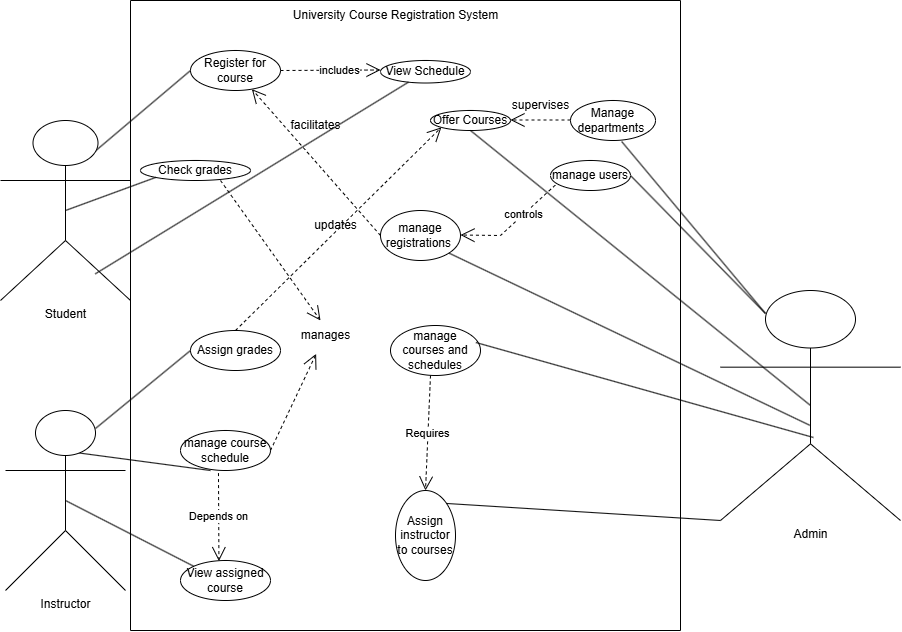

The diagram above was exported from draw.io. Its source (the exported page's mxGraphModel, read from the mxfile embedded in the PNG):
<mxGraphModel dx="1626" dy="1080" grid="1" gridSize="10" guides="1" tooltips="1" connect="1" arrows="1" fold="1" page="0" pageScale="1" pageWidth="850" pageHeight="1100" math="0" shadow="0">
  <root>
    <mxCell id="0" />
    <mxCell id="1" parent="0" />
    <mxCell id="OXMfOB8V55W9lUNfPv4b-2" value="" style="swimlane;startSize=0;fillColor=default;" vertex="1" parent="1">
      <mxGeometry x="110" y="-220" width="550" height="630" as="geometry" />
    </mxCell>
    <mxCell id="OXMfOB8V55W9lUNfPv4b-12" value="Register for course" style="ellipse;whiteSpace=wrap;html=1;" vertex="1" parent="OXMfOB8V55W9lUNfPv4b-2">
      <mxGeometry x="60" y="50" width="90" height="40" as="geometry" />
    </mxCell>
    <mxCell id="OXMfOB8V55W9lUNfPv4b-17" value="View Schedule" style="ellipse;whiteSpace=wrap;html=1;" vertex="1" parent="OXMfOB8V55W9lUNfPv4b-2">
      <mxGeometry x="250" y="60" width="90" height="22.5" as="geometry" />
    </mxCell>
    <mxCell id="OXMfOB8V55W9lUNfPv4b-18" value="Check grades" style="ellipse;whiteSpace=wrap;html=1;" vertex="1" parent="OXMfOB8V55W9lUNfPv4b-2">
      <mxGeometry x="10" y="160" width="110" height="20" as="geometry" />
    </mxCell>
    <mxCell id="OXMfOB8V55W9lUNfPv4b-30" value="includes" style="endArrow=open;endSize=12;dashed=1;html=1;rounded=0;" edge="1" parent="OXMfOB8V55W9lUNfPv4b-2">
      <mxGeometry x="0.1667" width="160" relative="1" as="geometry">
        <mxPoint x="150" y="70" as="sourcePoint" />
        <mxPoint x="250" y="69.5" as="targetPoint" />
        <Array as="points" />
        <mxPoint as="offset" />
      </mxGeometry>
    </mxCell>
    <mxCell id="OXMfOB8V55W9lUNfPv4b-94" value="Offer Courses" style="ellipse;whiteSpace=wrap;html=1;" vertex="1" parent="OXMfOB8V55W9lUNfPv4b-2">
      <mxGeometry x="300" y="110" width="80" height="20" as="geometry" />
    </mxCell>
    <mxCell id="OXMfOB8V55W9lUNfPv4b-95" value="manage registrations&amp;nbsp;" style="ellipse;whiteSpace=wrap;html=1;" vertex="1" parent="OXMfOB8V55W9lUNfPv4b-2">
      <mxGeometry x="250" y="210" width="80" height="50" as="geometry" />
    </mxCell>
    <mxCell id="OXMfOB8V55W9lUNfPv4b-96" style="edgeStyle=orthogonalEdgeStyle;rounded=0;orthogonalLoop=1;jettySize=auto;html=1;exitX=0.5;exitY=1;exitDx=0;exitDy=0;" edge="1" parent="OXMfOB8V55W9lUNfPv4b-2" source="OXMfOB8V55W9lUNfPv4b-94" target="OXMfOB8V55W9lUNfPv4b-94">
      <mxGeometry relative="1" as="geometry" />
    </mxCell>
    <mxCell id="OXMfOB8V55W9lUNfPv4b-97" value="Assign instructor to courses" style="ellipse;whiteSpace=wrap;html=1;direction=south;" vertex="1" parent="OXMfOB8V55W9lUNfPv4b-2">
      <mxGeometry x="265" y="490" width="60" height="90" as="geometry" />
    </mxCell>
    <mxCell id="OXMfOB8V55W9lUNfPv4b-98" value="manage users" style="ellipse;whiteSpace=wrap;html=1;" vertex="1" parent="OXMfOB8V55W9lUNfPv4b-2">
      <mxGeometry x="420" y="160" width="80" height="30" as="geometry" />
    </mxCell>
    <mxCell id="OXMfOB8V55W9lUNfPv4b-99" value="Manage departments&amp;nbsp;" style="ellipse;whiteSpace=wrap;html=1;" vertex="1" parent="OXMfOB8V55W9lUNfPv4b-2">
      <mxGeometry x="440" y="100" width="85" height="40" as="geometry" />
    </mxCell>
    <mxCell id="OXMfOB8V55W9lUNfPv4b-113" value="" style="endArrow=open;endSize=12;dashed=1;html=1;rounded=0;exitX=0.06;exitY=0.82;exitDx=0;exitDy=0;exitPerimeter=0;" edge="1" parent="OXMfOB8V55W9lUNfPv4b-2" source="OXMfOB8V55W9lUNfPv4b-98">
      <mxGeometry x="-0.1111" width="160" relative="1" as="geometry">
        <mxPoint x="420" y="234.5" as="sourcePoint" />
        <mxPoint x="330" y="234.5" as="targetPoint" />
        <Array as="points">
          <mxPoint x="370" y="235" />
        </Array>
        <mxPoint as="offset" />
      </mxGeometry>
    </mxCell>
    <mxCell id="OXMfOB8V55W9lUNfPv4b-115" value="controls" style="edgeLabel;html=1;align=center;verticalAlign=middle;resizable=0;points=[];" vertex="1" connectable="0" parent="OXMfOB8V55W9lUNfPv4b-113">
      <mxGeometry x="-0.2356" y="-1" relative="1" as="geometry">
        <mxPoint as="offset" />
      </mxGeometry>
    </mxCell>
    <mxCell id="OXMfOB8V55W9lUNfPv4b-125" value="" style="endArrow=open;endSize=12;dashed=1;html=1;rounded=0;" edge="1" parent="OXMfOB8V55W9lUNfPv4b-2">
      <mxGeometry y="-60" width="160" relative="1" as="geometry">
        <mxPoint x="440" y="119.5" as="sourcePoint" />
        <mxPoint x="380" y="119.5" as="targetPoint" />
        <Array as="points" />
        <mxPoint as="offset" />
      </mxGeometry>
    </mxCell>
    <mxCell id="OXMfOB8V55W9lUNfPv4b-126" value="supervises" style="text;html=1;align=center;verticalAlign=middle;resizable=0;points=[];autosize=1;strokeColor=none;fillColor=none;" vertex="1" parent="OXMfOB8V55W9lUNfPv4b-2">
      <mxGeometry x="370" y="90" width="80" height="30" as="geometry" />
    </mxCell>
    <mxCell id="OXMfOB8V55W9lUNfPv4b-3" value="University Course Registration System" style="text;html=1;align=center;verticalAlign=middle;resizable=0;points=[];autosize=1;" vertex="1" parent="OXMfOB8V55W9lUNfPv4b-2">
      <mxGeometry x="150" width="230" height="30" as="geometry" />
    </mxCell>
    <mxCell id="OXMfOB8V55W9lUNfPv4b-130" value="manage courses and schedules" style="ellipse;whiteSpace=wrap;html=1;" vertex="1" parent="OXMfOB8V55W9lUNfPv4b-2">
      <mxGeometry x="260" y="325" width="90" height="50" as="geometry" />
    </mxCell>
    <mxCell id="OXMfOB8V55W9lUNfPv4b-144" value="" style="endArrow=open;endSize=12;dashed=1;html=1;rounded=0;exitX=0;exitY=0.5;exitDx=0;exitDy=0;" edge="1" parent="OXMfOB8V55W9lUNfPv4b-2" source="OXMfOB8V55W9lUNfPv4b-95" target="OXMfOB8V55W9lUNfPv4b-12">
      <mxGeometry x="-0.1507" y="-19" width="160" relative="1" as="geometry">
        <mxPoint x="170" y="265" as="sourcePoint" />
        <mxPoint x="210" y="165" as="targetPoint" />
        <mxPoint x="1" as="offset" />
      </mxGeometry>
    </mxCell>
    <mxCell id="OXMfOB8V55W9lUNfPv4b-146" value="Assign grades" style="ellipse;whiteSpace=wrap;html=1;" vertex="1" parent="OXMfOB8V55W9lUNfPv4b-2">
      <mxGeometry x="60" y="330" width="90" height="40" as="geometry" />
    </mxCell>
    <mxCell id="OXMfOB8V55W9lUNfPv4b-147" value="manage course schedule" style="ellipse;whiteSpace=wrap;html=1;" vertex="1" parent="OXMfOB8V55W9lUNfPv4b-2">
      <mxGeometry x="50" y="430" width="90" height="40" as="geometry" />
    </mxCell>
    <mxCell id="OXMfOB8V55W9lUNfPv4b-148" value="View assigned course" style="ellipse;whiteSpace=wrap;html=1;" vertex="1" parent="OXMfOB8V55W9lUNfPv4b-2">
      <mxGeometry x="50" y="560" width="90" height="40" as="geometry" />
    </mxCell>
    <mxCell id="OXMfOB8V55W9lUNfPv4b-149" value="Depends on" style="endArrow=open;endSize=12;dashed=1;html=1;rounded=0;entryX=0.427;entryY=0.015;entryDx=0;entryDy=0;entryPerimeter=0;exitX=0.422;exitY=1.065;exitDx=0;exitDy=0;exitPerimeter=0;" edge="1" parent="OXMfOB8V55W9lUNfPv4b-2" source="OXMfOB8V55W9lUNfPv4b-147" target="OXMfOB8V55W9lUNfPv4b-148">
      <mxGeometry width="160" relative="1" as="geometry">
        <mxPoint x="90" y="510" as="sourcePoint" />
        <mxPoint x="250" y="510" as="targetPoint" />
      </mxGeometry>
    </mxCell>
    <mxCell id="OXMfOB8V55W9lUNfPv4b-161" value="facilitates" style="text;html=1;align=center;verticalAlign=middle;resizable=0;points=[];autosize=1;strokeColor=none;fillColor=none;" vertex="1" parent="OXMfOB8V55W9lUNfPv4b-2">
      <mxGeometry x="150" y="110" width="70" height="30" as="geometry" />
    </mxCell>
    <mxCell id="OXMfOB8V55W9lUNfPv4b-165" value="" style="endArrow=open;endSize=12;dashed=1;html=1;rounded=0;exitX=0.5;exitY=0;exitDx=0;exitDy=0;entryX=0;entryY=1;entryDx=0;entryDy=0;" edge="1" parent="OXMfOB8V55W9lUNfPv4b-2" source="OXMfOB8V55W9lUNfPv4b-146" target="OXMfOB8V55W9lUNfPv4b-94">
      <mxGeometry x="-0.1507" y="-19" width="160" relative="1" as="geometry">
        <mxPoint x="279" y="396" as="sourcePoint" />
        <mxPoint x="150" y="250" as="targetPoint" />
        <mxPoint x="1" as="offset" />
      </mxGeometry>
    </mxCell>
    <mxCell id="OXMfOB8V55W9lUNfPv4b-167" value="updates" style="text;html=1;align=center;verticalAlign=middle;resizable=0;points=[];autosize=1;strokeColor=none;fillColor=none;rotation=0;" vertex="1" parent="OXMfOB8V55W9lUNfPv4b-2">
      <mxGeometry x="170" y="210" width="70" height="30" as="geometry" />
    </mxCell>
    <mxCell id="OXMfOB8V55W9lUNfPv4b-181" value="" style="endArrow=open;endSize=12;dashed=1;html=1;rounded=0;" edge="1" parent="OXMfOB8V55W9lUNfPv4b-2">
      <mxGeometry width="160" relative="1" as="geometry">
        <mxPoint x="90" y="180" as="sourcePoint" />
        <mxPoint x="190" y="320" as="targetPoint" />
      </mxGeometry>
    </mxCell>
    <mxCell id="OXMfOB8V55W9lUNfPv4b-180" value="" style="endArrow=open;endSize=12;dashed=1;html=1;rounded=0;entryX=0.366;entryY=1.113;entryDx=0;entryDy=0;entryPerimeter=0;" edge="1" parent="OXMfOB8V55W9lUNfPv4b-2" target="OXMfOB8V55W9lUNfPv4b-182">
      <mxGeometry width="160" relative="1" as="geometry">
        <mxPoint x="140" y="450" as="sourcePoint" />
        <mxPoint x="180" y="360" as="targetPoint" />
      </mxGeometry>
    </mxCell>
    <mxCell id="OXMfOB8V55W9lUNfPv4b-182" value="manages" style="text;html=1;align=center;verticalAlign=middle;resizable=0;points=[];autosize=1;strokeColor=none;fillColor=none;" vertex="1" parent="OXMfOB8V55W9lUNfPv4b-2">
      <mxGeometry x="160" y="320" width="70" height="30" as="geometry" />
    </mxCell>
    <mxCell id="OXMfOB8V55W9lUNfPv4b-186" value="" style="endArrow=none;html=1;rounded=0;" edge="1" parent="OXMfOB8V55W9lUNfPv4b-2">
      <mxGeometry relative="1" as="geometry">
        <mxPoint x="-70" y="450" as="sourcePoint" />
        <mxPoint x="80" y="470" as="targetPoint" />
      </mxGeometry>
    </mxCell>
    <mxCell id="OXMfOB8V55W9lUNfPv4b-192" value="Requires" style="endArrow=open;endSize=12;dashed=1;html=1;rounded=0;entryX=0;entryY=0.5;entryDx=0;entryDy=0;" edge="1" parent="OXMfOB8V55W9lUNfPv4b-2" target="OXMfOB8V55W9lUNfPv4b-97">
      <mxGeometry width="160" relative="1" as="geometry">
        <mxPoint x="300" y="375" as="sourcePoint" />
        <mxPoint x="330" y="445" as="targetPoint" />
      </mxGeometry>
    </mxCell>
    <mxCell id="OXMfOB8V55W9lUNfPv4b-9" value="Admin" style="shape=umlActor;verticalLabelPosition=bottom;verticalAlign=top;html=1;outlineConnect=0;" vertex="1" parent="1">
      <mxGeometry x="700" y="70" width="180" height="230" as="geometry" />
    </mxCell>
    <mxCell id="OXMfOB8V55W9lUNfPv4b-11" value="Instructor" style="shape=umlActor;verticalLabelPosition=bottom;verticalAlign=top;html=1;outlineConnect=0;" vertex="1" parent="1">
      <mxGeometry x="-15" y="190" width="120" height="180" as="geometry" />
    </mxCell>
    <mxCell id="OXMfOB8V55W9lUNfPv4b-83" value="" style="endArrow=none;html=1;rounded=0;exitX=0.729;exitY=0.852;exitDx=0;exitDy=0;exitPerimeter=0;" edge="1" parent="1" source="OXMfOB8V55W9lUNfPv4b-8" target="OXMfOB8V55W9lUNfPv4b-17">
      <mxGeometry relative="1" as="geometry">
        <mxPoint x="280" y="140" as="sourcePoint" />
        <mxPoint x="440" y="140" as="targetPoint" />
      </mxGeometry>
    </mxCell>
    <mxCell id="OXMfOB8V55W9lUNfPv4b-93" value="" style="endArrow=none;html=1;rounded=0;entryX=0;entryY=0.5;entryDx=0;entryDy=0;exitX=0.732;exitY=0.168;exitDx=0;exitDy=0;exitPerimeter=0;" edge="1" parent="1" source="OXMfOB8V55W9lUNfPv4b-8" target="OXMfOB8V55W9lUNfPv4b-12">
      <mxGeometry relative="1" as="geometry">
        <mxPoint x="90" y="120" as="sourcePoint" />
        <mxPoint x="200" y="90" as="targetPoint" />
      </mxGeometry>
    </mxCell>
    <mxCell id="OXMfOB8V55W9lUNfPv4b-8" value="Student" style="shape=umlActor;verticalLabelPosition=bottom;verticalAlign=top;html=1;outlineConnect=0;" vertex="1" parent="1">
      <mxGeometry x="-20" y="-100" width="130" height="180" as="geometry" />
    </mxCell>
    <mxCell id="OXMfOB8V55W9lUNfPv4b-122" value="" style="endArrow=none;html=1;rounded=0;exitX=0.602;exitY=1.025;exitDx=0;exitDy=0;exitPerimeter=0;entryX=0.25;entryY=0.1;entryDx=0;entryDy=0;entryPerimeter=0;" edge="1" parent="1" source="OXMfOB8V55W9lUNfPv4b-99" target="OXMfOB8V55W9lUNfPv4b-9">
      <mxGeometry relative="1" as="geometry">
        <mxPoint x="680" y="105" as="sourcePoint" />
        <mxPoint x="740" y="135" as="targetPoint" />
      </mxGeometry>
    </mxCell>
    <mxCell id="OXMfOB8V55W9lUNfPv4b-108" value="" style="endArrow=none;html=1;rounded=0;exitX=1;exitY=1;exitDx=0;exitDy=0;entryX=0.496;entryY=0.586;entryDx=0;entryDy=0;entryPerimeter=0;" edge="1" parent="1" source="OXMfOB8V55W9lUNfPv4b-95" target="OXMfOB8V55W9lUNfPv4b-9">
      <mxGeometry relative="1" as="geometry">
        <mxPoint x="480.00427124746193" y="231.32766952966372" as="sourcePoint" />
        <mxPoint x="731.72" y="220.00004917039624" as="targetPoint" />
      </mxGeometry>
    </mxCell>
    <mxCell id="OXMfOB8V55W9lUNfPv4b-128" value="" style="endArrow=none;html=1;rounded=0;entryX=0.5;entryY=0.5;entryDx=0;entryDy=0;entryPerimeter=0;exitX=0.5;exitY=1;exitDx=0;exitDy=0;" edge="1" parent="1" source="OXMfOB8V55W9lUNfPv4b-94" target="OXMfOB8V55W9lUNfPv4b-9">
      <mxGeometry relative="1" as="geometry">
        <mxPoint x="500" y="140" as="sourcePoint" />
        <mxPoint x="660" y="140" as="targetPoint" />
      </mxGeometry>
    </mxCell>
    <mxCell id="OXMfOB8V55W9lUNfPv4b-138" value="" style="endArrow=none;html=1;rounded=0;exitX=0;exitY=0;exitDx=0;exitDy=0;entryX=0;entryY=1;entryDx=0;entryDy=0;entryPerimeter=0;" edge="1" parent="1" source="OXMfOB8V55W9lUNfPv4b-97" target="OXMfOB8V55W9lUNfPv4b-9">
      <mxGeometry relative="1" as="geometry">
        <mxPoint x="610" y="290" as="sourcePoint" />
        <mxPoint x="760" y="300" as="targetPoint" />
      </mxGeometry>
    </mxCell>
    <mxCell id="OXMfOB8V55W9lUNfPv4b-143" value="" style="endArrow=none;html=1;rounded=0;exitX=1;exitY=0.5;exitDx=0;exitDy=0;entryX=0.25;entryY=0.1;entryDx=0;entryDy=0;entryPerimeter=0;" edge="1" parent="1" source="OXMfOB8V55W9lUNfPv4b-98" target="OXMfOB8V55W9lUNfPv4b-9">
      <mxGeometry relative="1" as="geometry">
        <mxPoint x="660" y="160" as="sourcePoint" />
        <mxPoint x="740" y="130" as="targetPoint" />
      </mxGeometry>
    </mxCell>
    <mxCell id="OXMfOB8V55W9lUNfPv4b-151" value="" style="endArrow=none;html=1;rounded=0;entryX=0;entryY=0.5;entryDx=0;entryDy=0;exitX=0.75;exitY=0.1;exitDx=0;exitDy=0;exitPerimeter=0;" edge="1" parent="1" source="OXMfOB8V55W9lUNfPv4b-11" target="OXMfOB8V55W9lUNfPv4b-146">
      <mxGeometry relative="1" as="geometry">
        <mxPoint x="90" y="330" as="sourcePoint" />
        <mxPoint x="180" y="340" as="targetPoint" />
      </mxGeometry>
    </mxCell>
    <mxCell id="OXMfOB8V55W9lUNfPv4b-145" value="" style="endArrow=none;html=1;rounded=0;entryX=0.516;entryY=0.639;entryDx=0;entryDy=0;entryPerimeter=0;exitX=0.949;exitY=0.34;exitDx=0;exitDy=0;exitPerimeter=0;" edge="1" parent="1" source="OXMfOB8V55W9lUNfPv4b-130" target="OXMfOB8V55W9lUNfPv4b-9">
      <mxGeometry relative="1" as="geometry">
        <mxPoint x="600" y="160" as="sourcePoint" />
        <mxPoint x="760" y="160" as="targetPoint" />
      </mxGeometry>
    </mxCell>
    <mxCell id="OXMfOB8V55W9lUNfPv4b-162" value="" style="endArrow=none;html=1;rounded=0;entryX=0;entryY=0;entryDx=0;entryDy=0;exitX=0.5;exitY=0.5;exitDx=0;exitDy=0;exitPerimeter=0;" edge="1" parent="1" source="OXMfOB8V55W9lUNfPv4b-11" target="OXMfOB8V55W9lUNfPv4b-148">
      <mxGeometry relative="1" as="geometry">
        <mxPoint x="60" y="350" as="sourcePoint" />
        <mxPoint x="200" y="370" as="targetPoint" />
      </mxGeometry>
    </mxCell>
    <mxCell id="OXMfOB8V55W9lUNfPv4b-160" value="" style="endArrow=none;html=1;rounded=0;entryX=0;entryY=1;entryDx=0;entryDy=0;exitX=0.5;exitY=0.5;exitDx=0;exitDy=0;exitPerimeter=0;" edge="1" parent="1" source="OXMfOB8V55W9lUNfPv4b-8" target="OXMfOB8V55W9lUNfPv4b-18">
      <mxGeometry relative="1" as="geometry">
        <mxPoint x="50" as="sourcePoint" />
        <mxPoint x="160" y="-30" as="targetPoint" />
      </mxGeometry>
    </mxCell>
  </root>
</mxGraphModel>